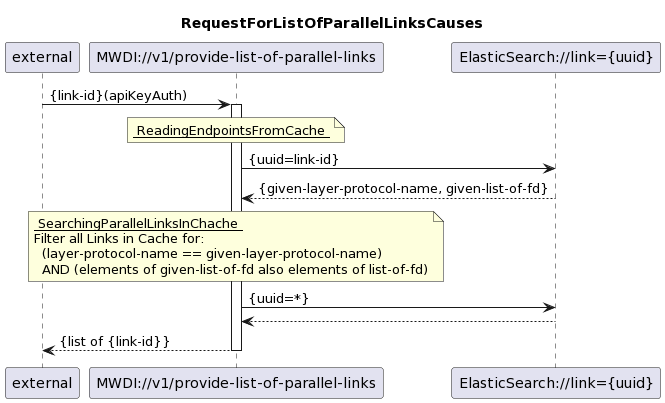

The diagram above was rendered by PlantUML. Its source (embedded in the PNG):
@startuml
skinparam responseMessageBelowArrow true

title  RequestForListOfParallelLinksCauses

participant "external" as requestor
participant "MWDI://v1/provide-list-of-parallel-links" as provideListOfParallelLinks
participant "ElasticSearch://link={uuid}" as Link
participant "ElasticSearch://link={uuid}" as Link

requestor -> provideListOfParallelLinks: {link-id}(apiKeyAuth)

note over provideListOfParallelLinks 
<u> ReadingEndpointsFromCache </u>
end note
activate provideListOfParallelLinks
provideListOfParallelLinks -> Link : {uuid=link-id}
Link --> provideListOfParallelLinks: {given-layer-protocol-name, given-list-of-fd}

note over provideListOfParallelLinks
<u> SearchingParallelLinksInChache </u>
Filter all Links in Cache for:
  (layer-protocol-name == given-layer-protocol-name)
  AND (elements of given-list-of-fd also elements of list-of-fd)
end note
provideListOfParallelLinks -> Link : {uuid=*}
Link --> provideListOfParallelLinks:

provideListOfParallelLinks --> requestor: {list of {link-id}}
deactivate provideListOfParallelLinks
@enduml